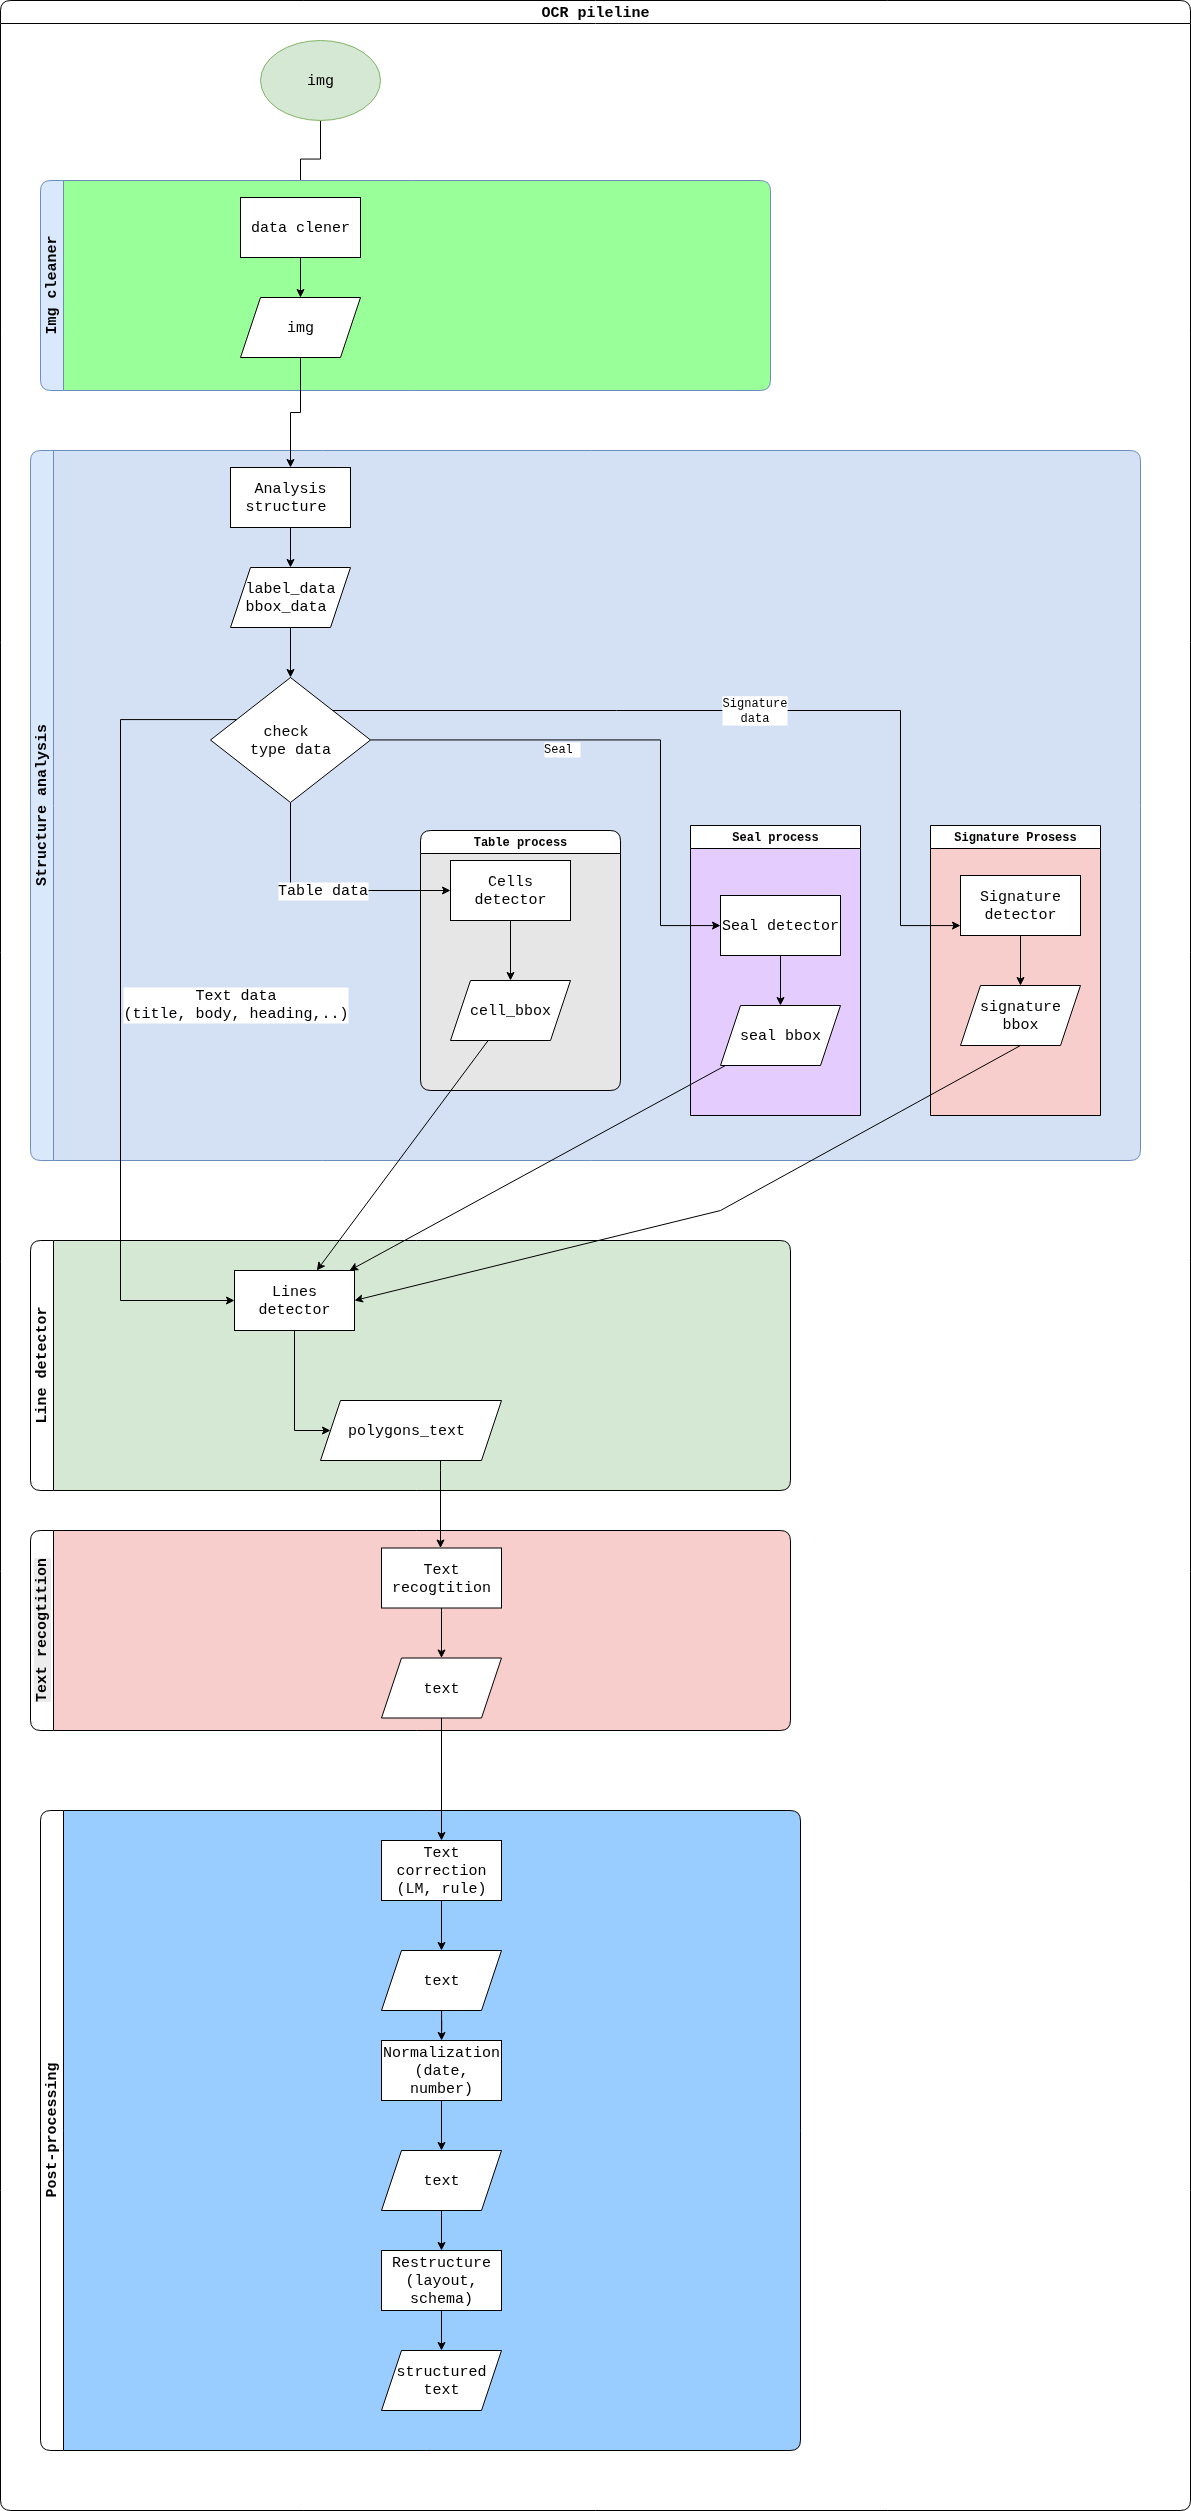

The diagram above was exported from draw.io. Its source (the exported page's mxGraphModel, read from the mxfile embedded in the PNG):
<mxGraphModel dx="3420" dy="2702" grid="1" gridSize="10" guides="1" tooltips="1" connect="1" arrows="1" fold="1" page="1" pageScale="1" pageWidth="827" pageHeight="1169" math="0" shadow="0">
  <root>
    <mxCell id="0" />
    <mxCell id="1" parent="0" />
    <mxCell id="2" value="&lt;font&gt;OCR pileline&lt;/font&gt;" style="swimlane;whiteSpace=wrap;html=1;swimlaneFillColor=default;rounded=1;fontFamily=Courier New;fontSize=15;" vertex="1" parent="1">
      <mxGeometry x="-340" y="-510" width="1190" height="2510" as="geometry" />
    </mxCell>
    <mxCell id="3" value="Structure analysis" style="swimlane;horizontal=0;whiteSpace=wrap;html=1;swimlaneFillColor=#D4E1F5;fillColor=#dae8fc;strokeColor=#6c8ebf;rounded=1;fontFamily=Courier New;fontSize=15;" vertex="1" parent="2">
      <mxGeometry x="30" y="450" width="1110" height="710" as="geometry" />
    </mxCell>
    <mxCell id="4" value="check&amp;nbsp;&lt;div&gt;type data&lt;/div&gt;" style="rhombus;whiteSpace=wrap;html=1;fontFamily=Courier New;fontSize=15;" vertex="1" parent="3">
      <mxGeometry x="180" y="227" width="160" height="125" as="geometry" />
    </mxCell>
    <mxCell id="5" value="" style="edgeStyle=orthogonalEdgeStyle;rounded=0;orthogonalLoop=1;jettySize=auto;html=1;fontFamily=Courier New;fontSize=15;" edge="1" parent="3" source="6" target="8">
      <mxGeometry relative="1" as="geometry" />
    </mxCell>
    <mxCell id="6" value="Analysis structure&amp;nbsp;" style="rounded=0;whiteSpace=wrap;html=1;fontFamily=Courier New;fontSize=15;" vertex="1" parent="3">
      <mxGeometry x="200" y="17" width="120" height="60" as="geometry" />
    </mxCell>
    <mxCell id="7" value="" style="edgeStyle=orthogonalEdgeStyle;rounded=0;orthogonalLoop=1;jettySize=auto;html=1;fontFamily=Courier New;fontSize=15;" edge="1" parent="3" source="8" target="4">
      <mxGeometry relative="1" as="geometry" />
    </mxCell>
    <mxCell id="8" value="&lt;div&gt;label_data&lt;/div&gt;bbox_data&amp;nbsp;" style="shape=parallelogram;perimeter=parallelogramPerimeter;whiteSpace=wrap;html=1;fixedSize=1;fontFamily=Courier New;fontSize=15;" vertex="1" parent="3">
      <mxGeometry x="200" y="117" width="120" height="60" as="geometry" />
    </mxCell>
    <mxCell id="9" value="Table process" style="swimlane;whiteSpace=wrap;html=1;swimlaneFillColor=#E6E6E6;rounded=1;fontFamily=Courier New;" vertex="1" parent="3">
      <mxGeometry x="390" y="380" width="200" height="260" as="geometry" />
    </mxCell>
    <mxCell id="10" value="" style="edgeStyle=orthogonalEdgeStyle;rounded=0;orthogonalLoop=1;jettySize=auto;html=1;fontFamily=Courier New;" edge="1" parent="9" source="11" target="12">
      <mxGeometry relative="1" as="geometry" />
    </mxCell>
    <mxCell id="11" value="Cells detector" style="whiteSpace=wrap;html=1;fontFamily=Courier New;fontSize=15;" vertex="1" parent="9">
      <mxGeometry x="30" y="30" width="120" height="60" as="geometry" />
    </mxCell>
    <mxCell id="12" value="cell_bbox" style="shape=parallelogram;perimeter=parallelogramPerimeter;whiteSpace=wrap;html=1;fixedSize=1;fontFamily=Courier New;fontSize=15;" vertex="1" parent="9">
      <mxGeometry x="30" y="150" width="120" height="60" as="geometry" />
    </mxCell>
    <mxCell id="13" value="Table data" style="edgeStyle=orthogonalEdgeStyle;rounded=0;orthogonalLoop=1;jettySize=auto;html=1;fontFamily=Courier New;fontSize=15;entryX=0;entryY=0.5;entryDx=0;entryDy=0;" edge="1" parent="3" source="4" target="11">
      <mxGeometry x="0.0896" y="-15" relative="1" as="geometry">
        <mxPoint x="504.98631578947334" y="330.0036842105262" as="sourcePoint" />
        <mxPoint x="715.02" y="350.53" as="targetPoint" />
        <Array as="points">
          <mxPoint x="260" y="440" />
        </Array>
        <mxPoint x="-15" y="-15" as="offset" />
      </mxGeometry>
    </mxCell>
    <mxCell id="14" value="Seal process" style="swimlane;whiteSpace=wrap;html=1;swimlaneFillColor=#E5CCFF;rounded=1;arcSize=0;fontFamily=Courier New;" vertex="1" parent="3">
      <mxGeometry x="660" y="375" width="170" height="290" as="geometry" />
    </mxCell>
    <mxCell id="15" value="" style="edgeStyle=orthogonalEdgeStyle;rounded=0;orthogonalLoop=1;jettySize=auto;html=1;fontFamily=Courier New;" edge="1" parent="14" source="16" target="17">
      <mxGeometry relative="1" as="geometry" />
    </mxCell>
    <mxCell id="16" value="Seal detector" style="whiteSpace=wrap;html=1;fontFamily=Courier New;fontSize=15;" vertex="1" parent="14">
      <mxGeometry x="30" y="70" width="120" height="60" as="geometry" />
    </mxCell>
    <mxCell id="17" value="seal bbox" style="shape=parallelogram;perimeter=parallelogramPerimeter;whiteSpace=wrap;html=1;fixedSize=1;fontFamily=Courier New;fontSize=15;" vertex="1" parent="14">
      <mxGeometry x="30" y="180" width="120" height="60" as="geometry" />
    </mxCell>
    <mxCell id="18" value="&lt;span style=&quot;color: rgb(0, 0, 0); font-size: 12px; font-style: normal; font-variant-ligatures: normal; font-variant-caps: normal; letter-spacing: normal; orphans: 2; text-align: center; text-indent: 0px; text-transform: none; widows: 2; word-spacing: 0px; -webkit-text-stroke-width: 0px; white-space: normal; text-decoration-thickness: initial; text-decoration-style: initial; text-decoration-color: initial; float: none; display: inline !important;&quot;&gt;Seal&amp;nbsp;&lt;/span&gt;" style="edgeStyle=orthogonalEdgeStyle;rounded=0;orthogonalLoop=1;jettySize=auto;html=1;fontFamily=Courier New;labelBackgroundColor=default;" edge="1" parent="3" source="4" target="16">
      <mxGeometry x="-0.2903" y="-10" relative="1" as="geometry">
        <mxPoint x="820" y="410" as="targetPoint" />
        <Array as="points">
          <mxPoint x="630" y="290" />
          <mxPoint x="630" y="475" />
        </Array>
        <mxPoint as="offset" />
      </mxGeometry>
    </mxCell>
    <mxCell id="19" value="Signature Prosess" style="swimlane;whiteSpace=wrap;html=1;swimlaneFillColor=#F8CECC;rounded=1;arcSize=0;fontFamily=Courier New;" vertex="1" parent="3">
      <mxGeometry x="900" y="375" width="170" height="290" as="geometry" />
    </mxCell>
    <mxCell id="20" value="signature bbox" style="shape=parallelogram;perimeter=parallelogramPerimeter;whiteSpace=wrap;html=1;fixedSize=1;fontFamily=Courier New;fontSize=15;" vertex="1" parent="19">
      <mxGeometry x="30" y="160" width="120" height="60" as="geometry" />
    </mxCell>
    <mxCell id="21" value="" style="edgeStyle=orthogonalEdgeStyle;rounded=0;orthogonalLoop=1;jettySize=auto;html=1;fontFamily=Courier New;" edge="1" parent="19" source="22" target="20">
      <mxGeometry relative="1" as="geometry" />
    </mxCell>
    <mxCell id="22" value="Signature detector" style="whiteSpace=wrap;html=1;fontFamily=Courier New;fontSize=15;" vertex="1" parent="19">
      <mxGeometry x="30" y="50" width="120" height="60" as="geometry" />
    </mxCell>
    <mxCell id="23" value="&lt;span style=&quot;color: rgb(0, 0, 0); font-family: &amp;quot;Courier New&amp;quot;; font-size: 12px; font-style: normal; font-variant-ligatures: normal; font-variant-caps: normal; font-weight: 400; letter-spacing: normal; orphans: 2; text-align: center; text-indent: 0px; text-transform: none; widows: 2; word-spacing: 0px; -webkit-text-stroke-width: 0px; white-space: normal; background-color: rgb(255, 255, 255); text-decoration-thickness: initial; text-decoration-style: initial; text-decoration-color: initial; display: inline !important; float: none;&quot;&gt;Signature data&lt;/span&gt;" style="edgeStyle=orthogonalEdgeStyle;rounded=0;orthogonalLoop=1;jettySize=auto;html=1;fontFamily=Courier New;" edge="1" parent="3" source="4" target="22">
      <mxGeometry relative="1" as="geometry">
        <mxPoint x="1010" y="475" as="targetPoint" />
        <mxPoint y="-221" as="sourcePoint" />
        <Array as="points">
          <mxPoint x="870" y="260" />
          <mxPoint x="870" y="475" />
        </Array>
      </mxGeometry>
    </mxCell>
    <mxCell id="24" style="edgeStyle=orthogonalEdgeStyle;rounded=0;orthogonalLoop=1;jettySize=auto;html=1;entryX=0.5;entryY=0;entryDx=0;entryDy=0;fontFamily=Courier New;" edge="1" parent="2" source="25" target="52">
      <mxGeometry relative="1" as="geometry" />
    </mxCell>
    <mxCell id="25" value="img" style="ellipse;whiteSpace=wrap;html=1;fontFamily=Courier New;fontSize=15;fillColor=#d5e8d4;strokeColor=#82b366;" vertex="1" parent="2">
      <mxGeometry x="260" y="40" width="120" height="80" as="geometry" />
    </mxCell>
    <mxCell id="26" value="Line detector" style="swimlane;horizontal=0;whiteSpace=wrap;html=1;swimlaneFillColor=#D5E8D4;rounded=1;fontFamily=Courier New;fontSize=15;" vertex="1" parent="2">
      <mxGeometry x="30" y="1240" width="760" height="250" as="geometry" />
    </mxCell>
    <mxCell id="27" value="polygons_text&amp;nbsp;" style="shape=parallelogram;perimeter=parallelogramPerimeter;whiteSpace=wrap;html=1;fixedSize=1;fontFamily=Courier New;fontSize=15;" vertex="1" parent="26">
      <mxGeometry x="290" y="160" width="181" height="60" as="geometry" />
    </mxCell>
    <mxCell id="28" value="Lines detector" style="whiteSpace=wrap;html=1;fontFamily=Courier New;fontSize=15;" vertex="1" parent="26">
      <mxGeometry x="204" y="30" width="120" height="60" as="geometry" />
    </mxCell>
    <mxCell id="29" value="" style="edgeStyle=orthogonalEdgeStyle;rounded=0;orthogonalLoop=1;jettySize=auto;html=1;fontFamily=Courier New;fontSize=15;" edge="1" parent="26" source="28" target="27">
      <mxGeometry relative="1" as="geometry">
        <Array as="points">
          <mxPoint x="264" y="190" />
        </Array>
      </mxGeometry>
    </mxCell>
    <mxCell id="30" style="edgeStyle=orthogonalEdgeStyle;rounded=0;orthogonalLoop=1;jettySize=auto;html=1;fontFamily=Courier New;fontSize=15;" edge="1" parent="2" source="4" target="28">
      <mxGeometry relative="1" as="geometry">
        <mxPoint x="244" y="1250.417368421053" as="targetPoint" />
        <Array as="points">
          <mxPoint x="120" y="719" />
          <mxPoint x="120" y="1300" />
        </Array>
        <mxPoint x="210.03368421052664" y="999.9963157894738" as="sourcePoint" />
      </mxGeometry>
    </mxCell>
    <mxCell id="31" value="Text data&lt;br&gt;(title, body, heading,..)" style="edgeLabel;html=1;align=center;verticalAlign=middle;resizable=0;points=[];fontFamily=Courier New;fontSize=15;" vertex="1" connectable="0" parent="30">
      <mxGeometry x="-0.5626" y="-2" relative="1" as="geometry">
        <mxPoint x="116" y="222" as="offset" />
      </mxGeometry>
    </mxCell>
    <mxCell id="32" value="&lt;span style=&quot;color: rgb(0, 0, 0); font-size: 15px; font-style: normal; font-variant-ligatures: normal; font-variant-caps: normal; letter-spacing: normal; orphans: 2; text-align: center; text-indent: 0px; text-transform: none; widows: 2; word-spacing: 0px; -webkit-text-stroke-width: 0px; white-space: normal; background-color: rgb(236, 236, 236); text-decoration-thickness: initial; text-decoration-style: initial; text-decoration-color: initial; float: none; display: inline !important;&quot;&gt;&lt;b&gt;Text recogtition&lt;/b&gt;&lt;/span&gt;" style="swimlane;horizontal=0;whiteSpace=wrap;html=1;rounded=1;swimlaneFillColor=#F8CECC;fontFamily=Courier New;fontSize=15;fontStyle=0" vertex="1" parent="2">
      <mxGeometry x="30" y="1530" width="760" height="200" as="geometry" />
    </mxCell>
    <mxCell id="33" value="" style="edgeStyle=orthogonalEdgeStyle;rounded=0;orthogonalLoop=1;jettySize=auto;html=1;fontFamily=Courier New;fontSize=15;" edge="1" parent="32" source="34" target="35">
      <mxGeometry relative="1" as="geometry" />
    </mxCell>
    <mxCell id="34" value="Text recogtition" style="whiteSpace=wrap;html=1;fontFamily=Courier New;fontSize=15;" vertex="1" parent="32">
      <mxGeometry x="351" y="17.5" width="120" height="60" as="geometry" />
    </mxCell>
    <mxCell id="35" value="text" style="shape=parallelogram;perimeter=parallelogramPerimeter;whiteSpace=wrap;html=1;fixedSize=1;fontFamily=Courier New;fontSize=15;" vertex="1" parent="32">
      <mxGeometry x="351" y="127.5" width="120" height="60" as="geometry" />
    </mxCell>
    <mxCell id="36" style="edgeStyle=orthogonalEdgeStyle;rounded=0;orthogonalLoop=1;jettySize=auto;html=1;fontFamily=Courier New;fontSize=15;" edge="1" parent="2" source="27" target="34">
      <mxGeometry relative="1" as="geometry">
        <Array as="points">
          <mxPoint x="440" y="1470" />
          <mxPoint x="440" y="1470" />
        </Array>
      </mxGeometry>
    </mxCell>
    <mxCell id="37" value="Post-processing" style="swimlane;horizontal=0;whiteSpace=wrap;html=1;rounded=1;swimlaneFillColor=#99CCFF;fontFamily=Courier New;fontSize=15;" vertex="1" parent="2">
      <mxGeometry x="40" y="1810" width="760" height="640" as="geometry" />
    </mxCell>
    <mxCell id="38" value="" style="edgeStyle=orthogonalEdgeStyle;rounded=0;orthogonalLoop=1;jettySize=auto;html=1;fontFamily=Courier New;fontSize=15;" edge="1" parent="37" source="39" target="41">
      <mxGeometry relative="1" as="geometry" />
    </mxCell>
    <mxCell id="39" value="Text correction (LM, rule)" style="whiteSpace=wrap;html=1;fontFamily=Courier New;fontSize=15;" vertex="1" parent="37">
      <mxGeometry x="341" y="30" width="120" height="60" as="geometry" />
    </mxCell>
    <mxCell id="40" value="" style="edgeStyle=orthogonalEdgeStyle;rounded=0;orthogonalLoop=1;jettySize=auto;html=1;fontFamily=Courier New;fontSize=15;" edge="1" parent="37" source="41" target="43">
      <mxGeometry relative="1" as="geometry" />
    </mxCell>
    <mxCell id="41" value="text" style="shape=parallelogram;perimeter=parallelogramPerimeter;whiteSpace=wrap;html=1;fixedSize=1;fontFamily=Courier New;fontSize=15;" vertex="1" parent="37">
      <mxGeometry x="341" y="140" width="120" height="60" as="geometry" />
    </mxCell>
    <mxCell id="42" value="" style="edgeStyle=orthogonalEdgeStyle;rounded=0;orthogonalLoop=1;jettySize=auto;html=1;fontFamily=Courier New;fontSize=15;" edge="1" parent="37" source="43" target="45">
      <mxGeometry relative="1" as="geometry" />
    </mxCell>
    <mxCell id="43" value="Normalization (date, number)" style="whiteSpace=wrap;html=1;fontSize=15;fontFamily=Courier New;" vertex="1" parent="37">
      <mxGeometry x="341" y="230" width="120" height="60" as="geometry" />
    </mxCell>
    <mxCell id="44" value="" style="edgeStyle=orthogonalEdgeStyle;rounded=0;orthogonalLoop=1;jettySize=auto;html=1;fontFamily=Courier New;fontSize=15;" edge="1" parent="37" source="45" target="47">
      <mxGeometry relative="1" as="geometry" />
    </mxCell>
    <mxCell id="45" value="text" style="shape=parallelogram;perimeter=parallelogramPerimeter;whiteSpace=wrap;html=1;fixedSize=1;fontFamily=Courier New;fontSize=15;" vertex="1" parent="37">
      <mxGeometry x="341" y="340" width="120" height="60" as="geometry" />
    </mxCell>
    <mxCell id="46" value="" style="edgeStyle=orthogonalEdgeStyle;rounded=0;orthogonalLoop=1;jettySize=auto;html=1;fontFamily=Courier New;" edge="1" parent="37" source="47" target="48">
      <mxGeometry relative="1" as="geometry" />
    </mxCell>
    <mxCell id="47" value="Restructure (layout, schema)" style="whiteSpace=wrap;html=1;fontFamily=Courier New;fontSize=15;" vertex="1" parent="37">
      <mxGeometry x="341" y="440" width="120" height="60" as="geometry" />
    </mxCell>
    <mxCell id="48" value="structured text" style="shape=parallelogram;perimeter=parallelogramPerimeter;whiteSpace=wrap;html=1;fixedSize=1;fontSize=15;fontFamily=Courier New;" vertex="1" parent="37">
      <mxGeometry x="341" y="540" width="120" height="60" as="geometry" />
    </mxCell>
    <mxCell id="49" style="edgeStyle=orthogonalEdgeStyle;rounded=0;orthogonalLoop=1;jettySize=auto;html=1;fontFamily=Courier New;fontSize=15;" edge="1" parent="2" source="35" target="39">
      <mxGeometry relative="1" as="geometry" />
    </mxCell>
    <mxCell id="50" value="Img cleaner" style="swimlane;horizontal=0;whiteSpace=wrap;html=1;swimlaneFillColor=#99FF99;fillColor=#dae8fc;strokeColor=#6c8ebf;rounded=1;fontFamily=Courier New;fontSize=15;" vertex="1" parent="2">
      <mxGeometry x="40" y="180" width="730" height="210" as="geometry" />
    </mxCell>
    <mxCell id="51" value="" style="edgeStyle=orthogonalEdgeStyle;rounded=0;orthogonalLoop=1;jettySize=auto;html=1;fontFamily=Courier New;fontSize=15;" edge="1" parent="50" source="52" target="53">
      <mxGeometry relative="1" as="geometry" />
    </mxCell>
    <mxCell id="52" value="data clener" style="rounded=0;whiteSpace=wrap;html=1;fontFamily=Courier New;fontSize=15;" vertex="1" parent="50">
      <mxGeometry x="200" y="17" width="120" height="60" as="geometry" />
    </mxCell>
    <mxCell id="53" value="img" style="shape=parallelogram;perimeter=parallelogramPerimeter;whiteSpace=wrap;html=1;fixedSize=1;fontFamily=Courier New;fontSize=15;" vertex="1" parent="50">
      <mxGeometry x="200" y="117" width="120" height="60" as="geometry" />
    </mxCell>
    <mxCell id="54" value="" style="edgeStyle=orthogonalEdgeStyle;rounded=0;orthogonalLoop=1;jettySize=auto;html=1;fontFamily=Courier New;fontSize=15;entryX=0.5;entryY=0;entryDx=0;entryDy=0;" edge="1" parent="2" source="53" target="6">
      <mxGeometry relative="1" as="geometry">
        <mxPoint x="324.99999999999955" y="407" as="targetPoint" />
      </mxGeometry>
    </mxCell>
    <mxCell id="55" style="rounded=0;orthogonalLoop=1;jettySize=auto;html=1;fontFamily=Courier New;fontSize=15;" edge="1" parent="2" source="12" target="28">
      <mxGeometry relative="1" as="geometry">
        <mxPoint x="454" y="1260" as="sourcePoint" />
      </mxGeometry>
    </mxCell>
    <mxCell id="56" style="rounded=0;orthogonalLoop=1;jettySize=auto;html=1;" edge="1" parent="2" source="17" target="28">
      <mxGeometry relative="1" as="geometry" />
    </mxCell>
    <mxCell id="57" style="rounded=0;orthogonalLoop=1;jettySize=auto;html=1;entryX=1;entryY=0.5;entryDx=0;entryDy=0;exitX=0.5;exitY=1;exitDx=0;exitDy=0;" edge="1" parent="2" source="20" target="28">
      <mxGeometry relative="1" as="geometry">
        <mxPoint x="931.219963031423" y="1041.34011090573" as="sourcePoint" />
        <Array as="points">
          <mxPoint x="720" y="1210" />
        </Array>
      </mxGeometry>
    </mxCell>
  </root>
</mxGraphModel>